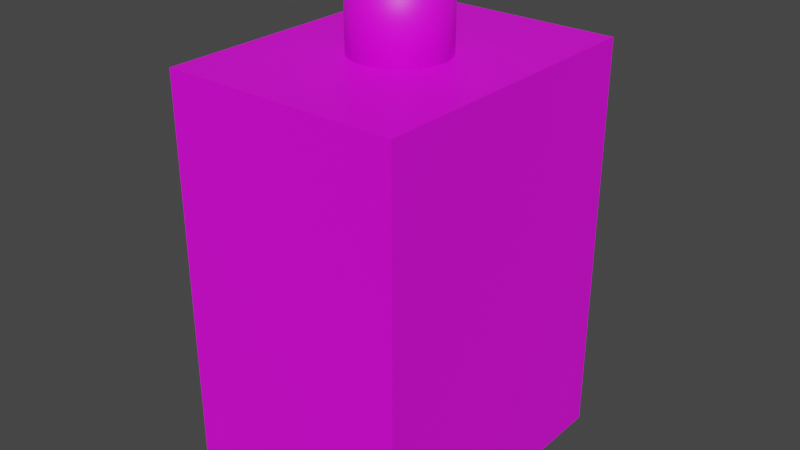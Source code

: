 # Source: Colonge.blend  (saved by Blender 2.83.19; exported with 4.5.12 LTS)
import bpy
from mathutils import Matrix  # noqa: F401  (used for matrix-valued properties, if any)

bpy.ops.wm.read_factory_settings(use_empty=True)
scene = bpy.context.scene
scene.name = 'Scene'

# ---- collections
col_collection = bpy.data.collections.new('Collection'); scene.collection.children.link(col_collection)

# ---- images (referenced by path relative to the original .blend; pixels are not part of the script)
import os
ASSET_DIR = os.environ.get("B2B_ASSET_DIR", "")  # directory of the original .blend (textures are referenced by path, not embedded)
HERE = os.path.dirname(os.path.abspath(__file__))  # packed textures are extracted next to this script under _unpacked/

def load_image(name, relpath, width, height, colorspace="sRGB"):
    """Load a texture the original file referenced (path relative to the .blend, or extracted next to this script)."""
    p = next((c for c in (os.path.join(HERE, relpath), os.path.join(ASSET_DIR, relpath)) if relpath and os.path.exists(c)), "")
    if p:
        img = bpy.data.images.load(p, check_existing=True)
        img.name = name
    else:  # same state as the original file: an image datablock whose file is absent (Cycles renders it pink)
        img = bpy.data.images.new(name, width, height)
        img.source = "FILE"
        img.filepath = "//" + (relpath or name)
    img.colorspace_settings.name = colorspace
    return img
img_colongelotioncap = load_image('ColongeLotionCap', 'ColongeLotionCap.png', 1024, 1024, 'sRGB')
img_colongelotionbody = load_image('ColongeLotionBody', 'ColongeLotionBody.png', 1024, 1024, 'sRGB')

# ---- materials (node trees are filled in below, after node groups)
mat_material_002 = bpy.data.materials.new('Material.002')
mat_material_002.use_transparent_shadow = False
mat_material_001 = bpy.data.materials.new('Material.001')
mat_material_001.use_transparent_shadow = False

# ---- material node trees
mat_material_002.use_nodes = True; mat_material_002.node_tree.nodes.clear()
_N = mat_material_002.node_tree.nodes; _L = mat_material_002.node_tree.links
n0 = _N.new('ShaderNodeBsdfPrincipled'); n0.name = 'Principled BSDF'; n0.location = (10, 300)
n0.distribution = 'GGX'
n0.subsurface_method = 'BURLEY'
n0.inputs[3].default_value = 1.45
n0.inputs[27].default_value = (0.0, 0.0, 0.0, 1.0)
n0.inputs[28].default_value = 1.0
n1 = _N.new('ShaderNodeOutputMaterial'); n1.name = 'Material Output'; n1.location = (300, 300)
n2 = _N.new('ShaderNodeTexImage'); n2.name = 'Image Texture'; n2.location = (-381, 167)
n2.image = img_colongelotioncap
_L.new(n0.outputs[0], n1.inputs[0])
_L.new(n2.outputs[0], n0.inputs[0])
n1.is_active_output = True
mat_material_001.use_nodes = True; mat_material_001.node_tree.nodes.clear()
_N = mat_material_001.node_tree.nodes; _L = mat_material_001.node_tree.links
n0 = _N.new('ShaderNodeBsdfPrincipled'); n0.name = 'Principled BSDF'; n0.location = (10, 300)
n0.distribution = 'GGX'
n0.subsurface_method = 'BURLEY'
n0.inputs[3].default_value = 1.45
n0.inputs[27].default_value = (0.0, 0.0, 0.0, 1.0)
n0.inputs[28].default_value = 1.0
n1 = _N.new('ShaderNodeOutputMaterial'); n1.name = 'Material Output'; n1.location = (300, 300)
n2 = _N.new('ShaderNodeTexImage'); n2.name = 'Image Texture'; n2.location = (-399, 159)
n2.image = img_colongelotionbody
_L.new(n0.outputs[0], n1.inputs[0])
_L.new(n2.outputs[0], n0.inputs[0])
n1.is_active_output = True

# ---- world
world_world = bpy.data.worlds.new('World'); scene.world = world_world
world_world.use_nodes = True; world_world.node_tree.nodes.clear()
_N = world_world.node_tree.nodes; _L = world_world.node_tree.links
n0 = _N.new('ShaderNodeOutputWorld'); n0.name = 'World Output'; n0.location = (300, 300)
n1 = _N.new('ShaderNodeBackground'); n1.name = 'Background'; n1.location = (10, 300)
n1.inputs[0].default_value = (0.05088, 0.05088, 0.05088, 1.0)
_L.new(n1.outputs[0], n0.inputs[0])
n0.is_active_output = True
world_world.color = (0.05088, 0.05088, 0.05088)
world_world.use_sun_shadow = False
world_world.sun_shadow_jitter_overblur = 0.0

# ---- meshes
me_cube_001 = bpy.data.meshes.new('Cube.001')
me_cube_001.from_pydata([(-1.0, -1.0, -1.0), (-1.0, -1.0, 1.0), (-1.0, 1.0, -1.0), (-1.0, 1.0, 1.0), (1.0, -1.0, -1.0), (1.0, -1.0, 1.0), (1.0, 1.0, -1.0), (1.0, 1.0, 1.0)], [], [(0, 1, 3, 2), (2, 3, 7, 6), (6, 7, 5, 4), (4, 5, 1, 0), (2, 6, 4, 0), (7, 3, 1, 5)])
_uv = me_cube_001.uv_layers.new(name='UVMap')
_uv.uv.foreach_set('vector', [0.375, 0.0, 0.625, 0.0, 0.625, 0.25, 0.375, 0.25, 0.375, 0.25, 0.625, 0.25, 0.625, 0.5, 0.375, 0.5, 0.375, 0.5, 0.625, 0.5, 0.625, 0.75, 0.375, 0.75, 0.375, 0.75, 0.625, 0.75, 0.625, 1.0, 0.375, 1.0, 0.125, 0.5, 0.375, 0.5, 0.375, 0.75, 0.125, 0.75, 0.625, 0.5, 0.875, 0.5, 0.875, 0.75, 0.625, 0.75])
me_cube_001.materials.append(mat_material_002)
me_cube_001.use_remesh_fix_poles = True
me_cube_001.use_remesh_preserve_attributes = False
me_cube_001.use_mirror_vertex_groups = False
me_cube_001.update()
me_cylinder = bpy.data.meshes.new('Cylinder')
me_cylinder.from_pydata([(0.0, 1.0, -1.0), (0.0, 1.0, 1.0), (0.1951, 0.9808, -1.0), (0.1951, 0.9808, 1.0), (0.3827, 0.9239, -1.0), (0.3827, 0.9239, 1.0), (0.5556, 0.8315, -1.0), (0.5556, 0.8315, 1.0), (0.7071, 0.7071, -1.0), (0.7071, 0.7071, 1.0), (0.8315, 0.5556, -1.0), (0.8315, 0.5556, 1.0), (0.9239, 0.3827, -1.0), (0.9239, 0.3827, 1.0), (0.9808, 0.1951, -1.0), (0.9808, 0.1951, 1.0), (1.0, 7.55e-08, -1.0), (1.0, 7.55e-08, 1.0), (0.9808, -0.1951, -1.0), (0.9808, -0.1951, 1.0), (0.9239, -0.3827, -1.0), (0.9239, -0.3827, 1.0), (0.8315, -0.5556, -1.0), (0.8315, -0.5556, 1.0), (0.7071, -0.7071, -1.0), (0.7071, -0.7071, 1.0), (0.5556, -0.8315, -1.0), (0.5556, -0.8315, 1.0), (0.3827, -0.9239, -1.0), (0.3827, -0.9239, 1.0), (0.1951, -0.9808, -1.0), (0.1951, -0.9808, 1.0), (-3.258e-07, -1.0, -1.0), (-3.258e-07, -1.0, 1.0), (-0.1951, -0.9808, -1.0), (-0.1951, -0.9808, 1.0), (-0.3827, -0.9239, -1.0), (-0.3827, -0.9239, 1.0), (-0.5556, -0.8315, -1.0), (-0.5556, -0.8315, 1.0), (-0.7071, -0.7071, -1.0), (-0.7071, -0.7071, 1.0), (-0.8315, -0.5556, -1.0), (-0.8315, -0.5556, 1.0), (-0.9239, -0.3827, -1.0), (-0.9239, -0.3827, 1.0), (-0.9808, -0.1951, -1.0), (-0.9808, -0.1951, 1.0), (-1.0, 9.656e-07, -1.0), (-1.0, 9.656e-07, 1.0), (-0.9808, 0.1951, -1.0), (-0.9808, 0.1951, 1.0), (-0.9239, 0.3827, -1.0), (-0.9239, 0.3827, 1.0), (-0.8315, 0.5556, -1.0), (-0.8315, 0.5556, 1.0), (-0.7071, 0.7071, -1.0), (-0.7071, 0.7071, 1.0), (-0.5556, 0.8315, -1.0), (-0.5556, 0.8315, 1.0), (-0.3827, 0.9239, -1.0), (-0.3827, 0.9239, 1.0), (-0.1951, 0.9808, -1.0), (-0.1951, 0.9808, 1.0)], [], [(0, 1, 3, 2), (2, 3, 5, 4), (4, 5, 7, 6), (6, 7, 9, 8), (8, 9, 11, 10), (10, 11, 13, 12), (12, 13, 15, 14), (14, 15, 17, 16), (16, 17, 19, 18), (18, 19, 21, 20), (20, 21, 23, 22), (22, 23, 25, 24), (24, 25, 27, 26), (26, 27, 29, 28), (28, 29, 31, 30), (30, 31, 33, 32), (32, 33, 35, 34), (34, 35, 37, 36), (36, 37, 39, 38), (38, 39, 41, 40), (40, 41, 43, 42), (42, 43, 45, 44), (44, 45, 47, 46), (46, 47, 49, 48), (48, 49, 51, 50), (50, 51, 53, 52), (52, 53, 55, 54), (54, 55, 57, 56), (56, 57, 59, 58), (58, 59, 61, 60), (3, 1, 63, 61, 59, 57, 55, 53, 51, 49, 47, 45, 43, 41, 39, 37, 35, 33, 31, 29, 27, 25, 23, 21, 19, 17, 15, 13, 11, 9, 7, 5), (60, 61, 63, 62), (62, 63, 1, 0), (0, 2, 4, 6, 8, 10, 12, 14, 16, 18, 20, 22, 24, 26, 28, 30, 32, 34, 36, 38, 40, 42, 44, 46, 48, 50, 52, 54, 56, 58, 60, 62)])
me_cylinder.polygons.foreach_set('use_smooth', [True] * 34)
_uv = me_cylinder.uv_layers.new(name='UVMap')
_uv.uv.foreach_set('vector', [1.0, 0.5, 1.0, 1.0, 0.9688, 1.0, 0.9688, 0.5, 0.9688, 0.5, 0.9688, 1.0, 0.9375, 1.0, 0.9375, 0.5, 0.9375, 0.5, 0.9375, 1.0, 0.9062, 1.0, 0.9062, 0.5, 0.9062, 0.5, 0.9062, 1.0, 0.875, 1.0, 0.875, 0.5, 0.875, 0.5, 0.875, 1.0, 0.8438, 1.0, 0.8438, 0.5, 0.8438, 0.5, 0.8438, 1.0, 0.8125, 1.0, 0.8125, 0.5, 0.8125, 0.5, 0.8125, 1.0, 0.7812, 1.0, 0.7812, 0.5, 0.7812, 0.5, 0.7812, 1.0, 0.75, 1.0, 0.75, 0.5, 0.75, 0.5, 0.75, 1.0, 0.7188, 1.0, 0.7188, 0.5, 0.7188, 0.5, 0.7188, 1.0, 0.6875, 1.0, 0.6875, 0.5, 0.6875, 0.5, 0.6875, 1.0, 0.6562, 1.0, 0.6562, 0.5, 0.6562, 0.5, 0.6562, 1.0, 0.625, 1.0, 0.625, 0.5, 0.625, 0.5, 0.625, 1.0, 0.5938, 1.0, 0.5938, 0.5, 0.5938, 0.5, 0.5938, 1.0, 0.5625, 1.0, 0.5625, 0.5, 0.5625, 0.5, 0.5625, 1.0, 0.5312, 1.0, 0.5312, 0.5, 0.5312, 0.5, 0.5312, 1.0, 0.5, 1.0, 0.5, 0.5, 0.5, 0.5, 0.5, 1.0, 0.4688, 1.0, 0.4688, 0.5, 0.4688, 0.5, 0.4688, 1.0, 0.4375, 1.0, 0.4375, 0.5, 0.4375, 0.5, 0.4375, 1.0, 0.4062, 1.0, 0.4062, 0.5, 0.4062, 0.5, 0.4062, 1.0, 0.375, 1.0, 0.375, 0.5, 0.375, 0.5, 0.375, 1.0, 0.3438, 1.0, 0.3438, 0.5, 0.3438, 0.5, 0.3438, 1.0, 0.3125, 1.0, 0.3125, 0.5, 0.3125, 0.5, 0.3125, 1.0, 0.2812, 1.0, 0.2812, 0.5, 0.2812, 0.5, 0.2812, 1.0, 0.25, 1.0, 0.25, 0.5, 0.25, 0.5, 0.25, 1.0, 0.2188, 1.0, 0.2188, 0.5, 0.2188, 0.5, 0.2188, 1.0, 0.1875, 1.0, 0.1875, 0.5, 0.1875, 0.5, 0.1875, 1.0, 0.1562, 1.0, 0.1562, 0.5, 0.1562, 0.5, 0.1562, 1.0, 0.125, 1.0, 0.125, 0.5, 0.125, 0.5, 0.125, 1.0, 0.09375, 1.0, 0.09375, 0.5, 0.09375, 0.5, 0.09375, 1.0, 0.0625, 1.0, 0.0625, 0.5, 0.2968, 0.4854, 0.25, 0.49, 0.2032, 0.4854, 0.1582, 0.4717, 0.1167, 0.4496, 0.08029, 0.4197, 0.05045, 0.3833, 0.02827, 0.3418, 0.01461, 0.2968, 0.01, 0.25, 0.01461, 0.2032, 0.02827, 0.1582, 0.05045, 0.1167, 0.08029, 0.08029, 0.1167, 0.05045, 0.1582, 0.02827, 0.2032, 0.01461, 0.25, 0.01, 0.2968, 0.01461, 0.3418, 0.02827, 0.3833, 0.05045, 0.4197, 0.08029, 0.4496, 0.1167, 0.4717, 0.1582, 0.4854, 0.2032, 0.49, 0.25, 0.4854, 0.2968, 0.4717, 0.3418, 0.4496, 0.3833, 0.4197, 0.4197, 0.3833, 0.4496, 0.3418, 0.4717, 0.0625, 0.5, 0.0625, 1.0, 0.03125, 1.0, 0.03125, 0.5, 0.03125, 0.5, 0.03125, 1.0, 0.0, 1.0, 0.0, 0.5, 0.75, 0.49, 0.7968, 0.4854, 0.8418, 0.4717, 0.8833, 0.4496, 0.9197, 0.4197, 0.9496, 0.3833, 0.9717, 0.3418, 0.9854, 0.2968, 0.99, 0.25, 0.9854, 0.2032, 0.9717, 0.1582, 0.9496, 0.1167, 0.9197, 0.08029, 0.8833, 0.05045, 0.8418, 0.02827, 0.7968, 0.01461, 0.75, 0.01, 0.7032, 0.01461, 0.6582, 0.02827, 0.6167, 0.05045, 0.5803, 0.08029, 0.5504, 0.1167, 0.5283, 0.1582, 0.5146, 0.2032, 0.51, 0.25, 0.5146, 0.2968, 0.5283, 0.3418, 0.5504, 0.3833, 0.5803, 0.4197, 0.6167, 0.4496, 0.6582, 0.4717, 0.7032, 0.4854])
me_cylinder.materials.append(mat_material_001)
me_cylinder.use_remesh_fix_poles = True
me_cylinder.use_remesh_preserve_attributes = False
me_cylinder.use_mirror_vertex_groups = False
me_cylinder.update()

# ---- objects
ob_cube = bpy.data.objects.new('Cube', me_cube_001)
ob_cylinder = bpy.data.objects.new('Cylinder', me_cylinder)

# ---- transforms, parenting, visibility, modifiers, constraints
ob_cube.location = (0.0, 0.0, 0.4989)
ob_cube.scale = (0.2836, 0.3629, 0.494)
ob_cube.lineart.crease_threshold = 0.0
ob_cylinder.location = (0.0, 0.0, 1.077)
ob_cylinder.scale = (0.1128, 0.1128, 0.1128)
ob_cylinder.lineart.crease_threshold = 0.0

# ---- collection membership
col_collection.objects.link(ob_cube)
col_collection.objects.link(ob_cylinder)

# ---- scene / render settings (as saved in the file)
scene.frame_start = 1; scene.frame_end = 250; scene.frame_set(1)
scene.render.engine = 'BLENDER_EEVEE_NEXT'
scene.cycles.use_denoising = False
scene.cycles.samples = 128
scene.cycles.sampling_pattern = 'TABULATED_SOBOL'
scene.cycles.use_adaptive_sampling = False
scene.cycles.use_light_tree = False
scene.view_settings.view_transform = 'Filmic'
bpy.context.view_layer.update()

# ---- added for rendering (the .blend has no active camera and no usable light): camera, sun
cam_auto = bpy.data.cameras.new('AutoCamera')
cam_auto.lens = 50.0
cam_auto.sensor_width = 36.0
cam_auto.clip_end = 1000.0
ob_auto_camera = bpy.data.objects.new('AutoCamera', cam_auto)
scene.collection.objects.link(ob_auto_camera)
ob_auto_camera.location = (1.38868, -1.66642, 1.70834)
ob_auto_camera.rotation_euler = (1.09748, -7.21219e-08, 0.694738)
scene.camera = ob_auto_camera
light_auto_sun = bpy.data.lights.new('AutoSun', 'SUN')
light_auto_sun.energy = 3.0
light_auto_sun.angle = 0.0523599
ob_auto_sun = bpy.data.objects.new('AutoSun', light_auto_sun)
scene.collection.objects.link(ob_auto_sun)
ob_auto_sun.rotation_euler = (0.872665, 0.174533, 0.523599)
bpy.context.view_layer.update()
